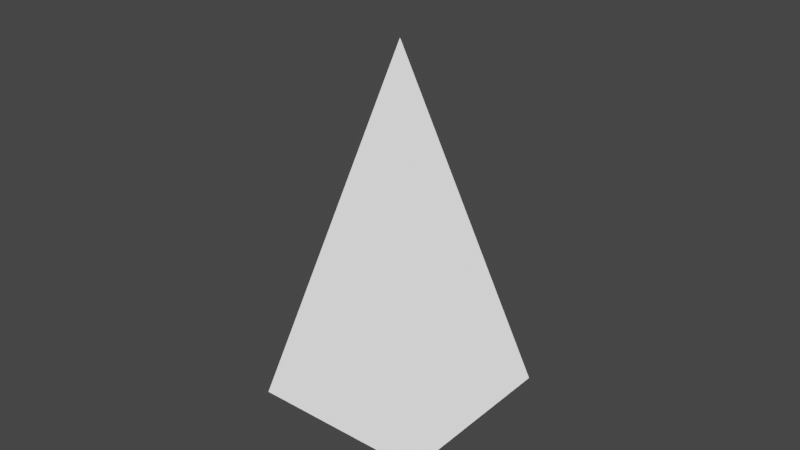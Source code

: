 # Source: pic2.blend  (saved by Blender 3.0.42; exported with 4.5.12 LTS)
import bpy
from mathutils import Matrix  # noqa: F401  (used for matrix-valued properties, if any)

bpy.ops.wm.read_factory_settings(use_empty=True)
scene = bpy.context.scene
scene.name = 'Scene'

# ---- collections
col_collection = bpy.data.collections.new('Collection'); scene.collection.children.link(col_collection)

# ---- materials (node trees are filled in below, after node groups)
mat_mat_riau = bpy.data.materials.new('Matériau')
mat_mat_riau.use_transparent_shadow = False

# ---- material node trees
mat_mat_riau.use_nodes = True; mat_mat_riau.node_tree.nodes.clear()
_N = mat_mat_riau.node_tree.nodes; _L = mat_mat_riau.node_tree.links
n0 = _N.new('ShaderNodeBsdfPrincipled'); n0.name = 'Principled BSDF'; n0.location = (10, 300)
n0.distribution = 'GGX'
n0.subsurface_method = 'RANDOM_WALK_SKIN'
n0.inputs[3].default_value = 1.45
n0.inputs[28].default_value = 1.0
n1 = _N.new('ShaderNodeOutputMaterial'); n1.name = 'Material Output'; n1.location = (300, 300)
_L.new(n0.outputs[0], n1.inputs[0])
n1.is_active_output = True

# ---- world
world_world = bpy.data.worlds.new('World'); scene.world = world_world
world_world.use_nodes = True; world_world.node_tree.nodes.clear()
_N = world_world.node_tree.nodes; _L = world_world.node_tree.links
n0 = _N.new('ShaderNodeOutputWorld'); n0.name = 'World Output'; n0.location = (300, 300)
n1 = _N.new('ShaderNodeBackground'); n1.name = 'Background'; n1.location = (10, 300)
n1.inputs[0].default_value = (0.05088, 0.05088, 0.05088, 1.0)
_L.new(n1.outputs[0], n0.inputs[0])
n0.is_active_output = True
world_world.color = (0.05088, 0.05088, 0.05088)
world_world.use_sun_shadow = False
world_world.sun_shadow_jitter_overblur = 0.0

# ---- meshes
me_c_ne = bpy.data.meshes.new('Cône')
me_c_ne.from_pydata([(0.0, 1.0, -1.0), (1.0, -4.371e-08, -1.0), (-8.742e-08, -1.0, -1.0), (-1.0, 1.192e-08, -1.0), (0.0, 0.0, 1.747)], [], [(0, 4, 1), (1, 4, 2), (0, 1, 2, 3), (2, 4, 3), (3, 4, 0)])
_uv = me_c_ne.uv_layers.new(name='CarteUV')
_uv.uv.foreach_set('vector', [0.25, 0.49, 0.25, 0.25, 0.49, 0.25, 0.49, 0.25, 0.25, 0.25, 0.25, 0.01, 0.75, 0.49, 0.99, 0.25, 0.75, 0.01, 0.51, 0.25, 0.25, 0.01, 0.25, 0.25, 0.01, 0.25, 0.01, 0.25, 0.25, 0.25, 0.25, 0.49])
me_c_ne.materials.append(mat_mat_riau)
me_c_ne.use_remesh_fix_poles = True
me_c_ne.use_remesh_preserve_attributes = False
me_c_ne.update()

# ---- objects
ob_c_ne = bpy.data.objects.new('Cône', me_c_ne)

# ---- transforms, parenting, visibility, modifiers, constraints
ob_c_ne.location = (0.0, 0.0, 0.5)
ob_c_ne.rotation_euler = (0.0, 0.0, 0.7854)
ob_c_ne.scale = (0.5, 0.5, 0.5)

# ---- collection membership
col_collection.objects.link(ob_c_ne)

# ---- scene / render settings (as saved in the file)
scene.frame_start = 1; scene.frame_end = 250; scene.frame_set(1)
scene.render.engine = 'BLENDER_EEVEE_NEXT'
scene.cycles.sampling_pattern = 'TABULATED_SOBOL'
scene.cycles.use_light_tree = False
scene.view_settings.view_transform = 'Filmic'
bpy.context.view_layer.update()

# ---- added for rendering (the .blend has no active camera): camera
cam_auto = bpy.data.cameras.new('AutoCamera')
cam_auto.lens = 50.0
cam_auto.sensor_width = 36.0
cam_auto.clip_end = 1000.0
ob_auto_camera = bpy.data.objects.new('AutoCamera', cam_auto)
scene.collection.objects.link(ob_auto_camera)
ob_auto_camera.location = (2.24473, -2.69368, 2.48248)
ob_auto_camera.rotation_euler = (1.09748, -7.21219e-08, 0.694738)
scene.camera = ob_auto_camera
bpy.context.view_layer.update()
